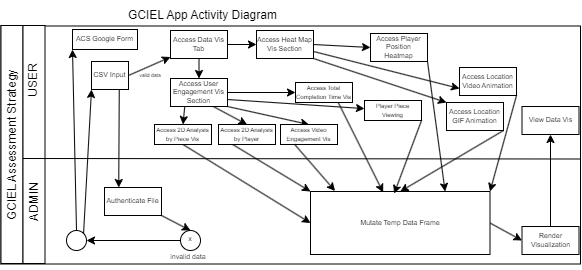

The diagram above was exported from draw.io. Its source (the exported page's mxGraphModel, read from the mxfile embedded in the PNG):
<mxGraphModel dx="1707" dy="821" grid="0" gridSize="10" guides="1" tooltips="1" connect="1" arrows="1" fold="1" page="0" pageScale="1" pageWidth="850" pageHeight="1100" math="0" shadow="0">
  <root>
    <mxCell id="0" />
    <mxCell id="1" parent="0" />
    <mxCell id="E1Ycmakr8E3tLUXAp-RU-1" value="GCIEL App Activity Diagram" style="text;strokeColor=none;align=center;fillColor=none;html=1;verticalAlign=middle;whiteSpace=wrap;rounded=0;" vertex="1" parent="1">
      <mxGeometry x="-524" y="-67" width="185" height="30" as="geometry" />
    </mxCell>
    <mxCell id="E1Ycmakr8E3tLUXAp-RU-2" value="" style="rounded=0;whiteSpace=wrap;html=1;" vertex="1" parent="1">
      <mxGeometry x="-633.5" y="-41.5" width="579.5" height="238" as="geometry" />
    </mxCell>
    <mxCell id="E1Ycmakr8E3tLUXAp-RU-3" value="" style="rounded=0;whiteSpace=wrap;html=1;" vertex="1" parent="1">
      <mxGeometry x="-633.5" y="-42" width="22" height="238" as="geometry" />
    </mxCell>
    <mxCell id="E1Ycmakr8E3tLUXAp-RU-5" value="" style="rounded=0;whiteSpace=wrap;html=1;" vertex="1" parent="1">
      <mxGeometry x="-611.5" y="-42" width="22" height="238" as="geometry" />
    </mxCell>
    <mxCell id="E1Ycmakr8E3tLUXAp-RU-7" value="" style="endArrow=none;html=1;rounded=0;entryX=1;entryY=0.5;entryDx=0;entryDy=0;exitX=1;exitY=0.5;exitDx=0;exitDy=0;" edge="1" parent="1">
      <mxGeometry width="50" height="50" relative="1" as="geometry">
        <mxPoint x="-611.5" y="91" as="sourcePoint" />
        <mxPoint x="-54" y="91.5" as="targetPoint" />
      </mxGeometry>
    </mxCell>
    <mxCell id="E1Ycmakr8E3tLUXAp-RU-8" value="USER" style="text;strokeColor=none;align=center;fillColor=none;html=1;verticalAlign=middle;whiteSpace=wrap;rounded=0;horizontal=0;" vertex="1" parent="1">
      <mxGeometry x="-609" y="-2" width="16.5" height="30" as="geometry" />
    </mxCell>
    <mxCell id="E1Ycmakr8E3tLUXAp-RU-9" value="ADMIN" style="text;strokeColor=none;align=center;fillColor=none;html=1;verticalAlign=middle;whiteSpace=wrap;rounded=0;horizontal=0;" vertex="1" parent="1">
      <mxGeometry x="-608.75" y="120" width="16.5" height="30" as="geometry" />
    </mxCell>
    <mxCell id="E1Ycmakr8E3tLUXAp-RU-11" value="GCIEL Assessment Strategy" style="text;strokeColor=none;align=center;fillColor=none;html=1;verticalAlign=middle;whiteSpace=wrap;rounded=0;horizontal=0;" vertex="1" parent="1">
      <mxGeometry x="-630.75" y="-38" width="16.5" height="231" as="geometry" />
    </mxCell>
    <mxCell id="E1Ycmakr8E3tLUXAp-RU-26" style="edgeStyle=none;rounded=0;orthogonalLoop=1;jettySize=auto;html=1;exitX=0.75;exitY=1;exitDx=0;exitDy=0;entryX=0.25;entryY=0;entryDx=0;entryDy=0;" edge="1" parent="1" source="E1Ycmakr8E3tLUXAp-RU-12" target="E1Ycmakr8E3tLUXAp-RU-22">
      <mxGeometry relative="1" as="geometry" />
    </mxCell>
    <mxCell id="E1Ycmakr8E3tLUXAp-RU-34" style="edgeStyle=none;rounded=0;orthogonalLoop=1;jettySize=auto;html=1;exitX=1;exitY=0.5;exitDx=0;exitDy=0;" edge="1" parent="1" source="E1Ycmakr8E3tLUXAp-RU-12" target="E1Ycmakr8E3tLUXAp-RU-13">
      <mxGeometry relative="1" as="geometry" />
    </mxCell>
    <mxCell id="E1Ycmakr8E3tLUXAp-RU-12" value="CSV Input" style="rounded=0;whiteSpace=wrap;html=1;fontSize=7;" vertex="1" parent="1">
      <mxGeometry x="-543" y="-6" width="37" height="28" as="geometry" />
    </mxCell>
    <mxCell id="E1Ycmakr8E3tLUXAp-RU-39" style="edgeStyle=none;rounded=0;orthogonalLoop=1;jettySize=auto;html=1;exitX=1;exitY=0.5;exitDx=0;exitDy=0;entryX=0;entryY=0.5;entryDx=0;entryDy=0;" edge="1" parent="1" source="E1Ycmakr8E3tLUXAp-RU-13" target="E1Ycmakr8E3tLUXAp-RU-38">
      <mxGeometry relative="1" as="geometry" />
    </mxCell>
    <mxCell id="E1Ycmakr8E3tLUXAp-RU-40" style="edgeStyle=none;rounded=0;orthogonalLoop=1;jettySize=auto;html=1;exitX=0.5;exitY=1;exitDx=0;exitDy=0;entryX=0.5;entryY=0;entryDx=0;entryDy=0;" edge="1" parent="1" source="E1Ycmakr8E3tLUXAp-RU-13" target="E1Ycmakr8E3tLUXAp-RU-37">
      <mxGeometry relative="1" as="geometry" />
    </mxCell>
    <mxCell id="E1Ycmakr8E3tLUXAp-RU-13" value="Access Data Vis Tab" style="rounded=0;whiteSpace=wrap;html=1;fontSize=7;" vertex="1" parent="1">
      <mxGeometry x="-464" y="-37" width="57" height="28" as="geometry" />
    </mxCell>
    <mxCell id="E1Ycmakr8E3tLUXAp-RU-14" value="ACS Google Form" style="rounded=0;whiteSpace=wrap;html=1;fontSize=7;" vertex="1" parent="1">
      <mxGeometry x="-562" y="-38" width="65" height="20" as="geometry" />
    </mxCell>
    <mxCell id="E1Ycmakr8E3tLUXAp-RU-24" style="edgeStyle=none;rounded=0;orthogonalLoop=1;jettySize=auto;html=1;exitX=1;exitY=0.5;exitDx=0;exitDy=0;entryX=0;entryY=0.5;entryDx=0;entryDy=0;" edge="1" parent="1" source="E1Ycmakr8E3tLUXAp-RU-19" target="E1Ycmakr8E3tLUXAp-RU-20">
      <mxGeometry relative="1" as="geometry" />
    </mxCell>
    <mxCell id="E1Ycmakr8E3tLUXAp-RU-19" value="Mutate Temp Data Frame" style="rounded=0;whiteSpace=wrap;html=1;fontSize=7;" vertex="1" parent="1">
      <mxGeometry x="-324" y="124" width="179.5" height="63" as="geometry" />
    </mxCell>
    <mxCell id="E1Ycmakr8E3tLUXAp-RU-25" style="edgeStyle=none;rounded=0;orthogonalLoop=1;jettySize=auto;html=1;exitX=0.5;exitY=0;exitDx=0;exitDy=0;" edge="1" parent="1" source="E1Ycmakr8E3tLUXAp-RU-20" target="E1Ycmakr8E3tLUXAp-RU-21">
      <mxGeometry relative="1" as="geometry" />
    </mxCell>
    <mxCell id="E1Ycmakr8E3tLUXAp-RU-20" value="Render Visualization" style="rounded=0;whiteSpace=wrap;html=1;fontSize=7;" vertex="1" parent="1">
      <mxGeometry x="-112.5" y="159" width="57" height="28" as="geometry" />
    </mxCell>
    <mxCell id="E1Ycmakr8E3tLUXAp-RU-21" value="View Data Vis" style="rounded=0;whiteSpace=wrap;html=1;fontSize=7;" vertex="1" parent="1">
      <mxGeometry x="-112.5" y="39" width="57" height="28" as="geometry" />
    </mxCell>
    <mxCell id="E1Ycmakr8E3tLUXAp-RU-33" style="edgeStyle=none;rounded=0;orthogonalLoop=1;jettySize=auto;html=1;exitX=1;exitY=1;exitDx=0;exitDy=0;entryX=0.5;entryY=0;entryDx=0;entryDy=0;" edge="1" parent="1" source="E1Ycmakr8E3tLUXAp-RU-22" target="E1Ycmakr8E3tLUXAp-RU-27">
      <mxGeometry relative="1" as="geometry" />
    </mxCell>
    <mxCell id="E1Ycmakr8E3tLUXAp-RU-22" value="Authenticate File" style="rounded=0;whiteSpace=wrap;html=1;fontSize=7;" vertex="1" parent="1">
      <mxGeometry x="-530" y="120" width="57" height="28" as="geometry" />
    </mxCell>
    <mxCell id="E1Ycmakr8E3tLUXAp-RU-31" style="edgeStyle=none;rounded=0;orthogonalLoop=1;jettySize=auto;html=1;exitX=0;exitY=0.5;exitDx=0;exitDy=0;entryX=1;entryY=0.5;entryDx=0;entryDy=0;" edge="1" parent="1" source="E1Ycmakr8E3tLUXAp-RU-27" target="E1Ycmakr8E3tLUXAp-RU-28">
      <mxGeometry relative="1" as="geometry" />
    </mxCell>
    <mxCell id="E1Ycmakr8E3tLUXAp-RU-27" value="" style="ellipse;whiteSpace=wrap;html=1;aspect=fixed;" vertex="1" parent="1">
      <mxGeometry x="-454" y="163" width="20" height="20" as="geometry" />
    </mxCell>
    <mxCell id="E1Ycmakr8E3tLUXAp-RU-29" style="edgeStyle=none;rounded=0;orthogonalLoop=1;jettySize=auto;html=1;exitX=0.5;exitY=0;exitDx=0;exitDy=0;entryX=0;entryY=1;entryDx=0;entryDy=0;" edge="1" parent="1" source="E1Ycmakr8E3tLUXAp-RU-28" target="E1Ycmakr8E3tLUXAp-RU-14">
      <mxGeometry relative="1" as="geometry" />
    </mxCell>
    <mxCell id="E1Ycmakr8E3tLUXAp-RU-30" style="edgeStyle=none;rounded=0;orthogonalLoop=1;jettySize=auto;html=1;exitX=1;exitY=0;exitDx=0;exitDy=0;entryX=0;entryY=1;entryDx=0;entryDy=0;" edge="1" parent="1" source="E1Ycmakr8E3tLUXAp-RU-28" target="E1Ycmakr8E3tLUXAp-RU-12">
      <mxGeometry relative="1" as="geometry" />
    </mxCell>
    <mxCell id="E1Ycmakr8E3tLUXAp-RU-28" value="" style="ellipse;whiteSpace=wrap;html=1;aspect=fixed;" vertex="1" parent="1">
      <mxGeometry x="-568" y="163" width="20" height="20" as="geometry" />
    </mxCell>
    <mxCell id="E1Ycmakr8E3tLUXAp-RU-32" value="&lt;font style=&quot;font-size: 7px;&quot;&gt;invalid data&lt;/font&gt;" style="text;strokeColor=none;align=center;fillColor=none;html=1;verticalAlign=middle;whiteSpace=wrap;rounded=0;" vertex="1" parent="1">
      <mxGeometry x="-476" y="173" width="60" height="30" as="geometry" />
    </mxCell>
    <mxCell id="E1Ycmakr8E3tLUXAp-RU-35" value="&lt;font style=&quot;font-size: 7px;&quot;&gt;x&lt;/font&gt;" style="text;strokeColor=none;align=center;fillColor=none;html=1;verticalAlign=middle;whiteSpace=wrap;rounded=0;" vertex="1" parent="1">
      <mxGeometry x="-474.5" y="155" width="60" height="30" as="geometry" />
    </mxCell>
    <mxCell id="E1Ycmakr8E3tLUXAp-RU-36" value="&lt;font style=&quot;font-size: 5px;&quot;&gt;valid data&lt;/font&gt;" style="text;strokeColor=none;align=center;fillColor=none;html=1;verticalAlign=middle;whiteSpace=wrap;rounded=0;" vertex="1" parent="1">
      <mxGeometry x="-514" y="-9" width="60" height="30" as="geometry" />
    </mxCell>
    <mxCell id="E1Ycmakr8E3tLUXAp-RU-58" style="edgeStyle=none;rounded=0;orthogonalLoop=1;jettySize=auto;html=1;exitX=1;exitY=0.5;exitDx=0;exitDy=0;entryX=0;entryY=0.5;entryDx=0;entryDy=0;" edge="1" parent="1" source="E1Ycmakr8E3tLUXAp-RU-37" target="E1Ycmakr8E3tLUXAp-RU-53">
      <mxGeometry relative="1" as="geometry" />
    </mxCell>
    <mxCell id="E1Ycmakr8E3tLUXAp-RU-59" style="edgeStyle=none;rounded=0;orthogonalLoop=1;jettySize=auto;html=1;exitX=1;exitY=0.75;exitDx=0;exitDy=0;" edge="1" parent="1" source="E1Ycmakr8E3tLUXAp-RU-37" target="E1Ycmakr8E3tLUXAp-RU-54">
      <mxGeometry relative="1" as="geometry" />
    </mxCell>
    <mxCell id="E1Ycmakr8E3tLUXAp-RU-60" style="edgeStyle=none;rounded=0;orthogonalLoop=1;jettySize=auto;html=1;exitX=1;exitY=1;exitDx=0;exitDy=0;entryX=0.5;entryY=0;entryDx=0;entryDy=0;" edge="1" parent="1" source="E1Ycmakr8E3tLUXAp-RU-37" target="E1Ycmakr8E3tLUXAp-RU-57">
      <mxGeometry relative="1" as="geometry" />
    </mxCell>
    <mxCell id="E1Ycmakr8E3tLUXAp-RU-61" style="edgeStyle=none;rounded=0;orthogonalLoop=1;jettySize=auto;html=1;exitX=0.75;exitY=1;exitDx=0;exitDy=0;entryX=0.5;entryY=0;entryDx=0;entryDy=0;" edge="1" parent="1" source="E1Ycmakr8E3tLUXAp-RU-37" target="E1Ycmakr8E3tLUXAp-RU-55">
      <mxGeometry relative="1" as="geometry" />
    </mxCell>
    <mxCell id="E1Ycmakr8E3tLUXAp-RU-62" style="edgeStyle=none;rounded=0;orthogonalLoop=1;jettySize=auto;html=1;exitX=0.25;exitY=1;exitDx=0;exitDy=0;entryX=0.5;entryY=0;entryDx=0;entryDy=0;" edge="1" parent="1" source="E1Ycmakr8E3tLUXAp-RU-37" target="E1Ycmakr8E3tLUXAp-RU-56">
      <mxGeometry relative="1" as="geometry" />
    </mxCell>
    <mxCell id="E1Ycmakr8E3tLUXAp-RU-37" value="Access User Engagement Vis Section" style="rounded=0;whiteSpace=wrap;html=1;fontSize=7;" vertex="1" parent="1">
      <mxGeometry x="-464" y="11" width="57" height="28" as="geometry" />
    </mxCell>
    <mxCell id="E1Ycmakr8E3tLUXAp-RU-50" style="edgeStyle=none;rounded=0;orthogonalLoop=1;jettySize=auto;html=1;exitX=1;exitY=1;exitDx=0;exitDy=0;entryX=0;entryY=0;entryDx=0;entryDy=0;" edge="1" parent="1" source="E1Ycmakr8E3tLUXAp-RU-38" target="E1Ycmakr8E3tLUXAp-RU-46">
      <mxGeometry relative="1" as="geometry" />
    </mxCell>
    <mxCell id="E1Ycmakr8E3tLUXAp-RU-51" style="edgeStyle=none;rounded=0;orthogonalLoop=1;jettySize=auto;html=1;exitX=1;exitY=0.5;exitDx=0;exitDy=0;entryX=0;entryY=0.5;entryDx=0;entryDy=0;" edge="1" parent="1" source="E1Ycmakr8E3tLUXAp-RU-38" target="E1Ycmakr8E3tLUXAp-RU-43">
      <mxGeometry relative="1" as="geometry" />
    </mxCell>
    <mxCell id="E1Ycmakr8E3tLUXAp-RU-52" style="edgeStyle=none;rounded=0;orthogonalLoop=1;jettySize=auto;html=1;exitX=1;exitY=0.75;exitDx=0;exitDy=0;entryX=0;entryY=0.75;entryDx=0;entryDy=0;" edge="1" parent="1" source="E1Ycmakr8E3tLUXAp-RU-38" target="E1Ycmakr8E3tLUXAp-RU-45">
      <mxGeometry relative="1" as="geometry" />
    </mxCell>
    <mxCell id="E1Ycmakr8E3tLUXAp-RU-38" value="Access Heat Map Vis Section" style="rounded=0;whiteSpace=wrap;html=1;fontSize=7;" vertex="1" parent="1">
      <mxGeometry x="-378" y="-37" width="57" height="28" as="geometry" />
    </mxCell>
    <mxCell id="E1Ycmakr8E3tLUXAp-RU-48" style="edgeStyle=none;rounded=0;orthogonalLoop=1;jettySize=auto;html=1;exitX=1;exitY=1;exitDx=0;exitDy=0;entryX=0.75;entryY=0;entryDx=0;entryDy=0;" edge="1" parent="1" source="E1Ycmakr8E3tLUXAp-RU-43" target="E1Ycmakr8E3tLUXAp-RU-19">
      <mxGeometry relative="1" as="geometry" />
    </mxCell>
    <mxCell id="E1Ycmakr8E3tLUXAp-RU-43" value="Access Player Position Heatmap" style="rounded=0;whiteSpace=wrap;html=1;fontSize=7;" vertex="1" parent="1">
      <mxGeometry x="-264" y="-34" width="57" height="28" as="geometry" />
    </mxCell>
    <mxCell id="E1Ycmakr8E3tLUXAp-RU-47" style="edgeStyle=none;rounded=0;orthogonalLoop=1;jettySize=auto;html=1;exitX=1;exitY=1;exitDx=0;exitDy=0;entryX=1;entryY=0;entryDx=0;entryDy=0;" edge="1" parent="1" source="E1Ycmakr8E3tLUXAp-RU-45" target="E1Ycmakr8E3tLUXAp-RU-19">
      <mxGeometry relative="1" as="geometry" />
    </mxCell>
    <mxCell id="E1Ycmakr8E3tLUXAp-RU-45" value="Access Location Video Animation" style="rounded=0;whiteSpace=wrap;html=1;fontSize=7;" vertex="1" parent="1">
      <mxGeometry x="-175" width="57" height="28" as="geometry" />
    </mxCell>
    <mxCell id="E1Ycmakr8E3tLUXAp-RU-49" style="edgeStyle=none;rounded=0;orthogonalLoop=1;jettySize=auto;html=1;exitX=1;exitY=1;exitDx=0;exitDy=0;entryX=0.5;entryY=0;entryDx=0;entryDy=0;" edge="1" parent="1" source="E1Ycmakr8E3tLUXAp-RU-46" target="E1Ycmakr8E3tLUXAp-RU-19">
      <mxGeometry relative="1" as="geometry" />
    </mxCell>
    <mxCell id="E1Ycmakr8E3tLUXAp-RU-46" value="Access Location GIF Animation" style="rounded=0;whiteSpace=wrap;html=1;fontSize=7;" vertex="1" parent="1">
      <mxGeometry x="-188" y="35" width="57" height="28" as="geometry" />
    </mxCell>
    <mxCell id="E1Ycmakr8E3tLUXAp-RU-53" value="&lt;font style=&quot;font-size: 6px;&quot;&gt;Access Total Completion Time Vis&lt;/font&gt;" style="rounded=0;whiteSpace=wrap;html=1;fontSize=7;" vertex="1" parent="1">
      <mxGeometry x="-339" y="15" width="57" height="20" as="geometry" />
    </mxCell>
    <mxCell id="E1Ycmakr8E3tLUXAp-RU-54" value="&lt;font style=&quot;font-size: 6px;&quot;&gt;Player Piece Viewing&lt;/font&gt;" style="rounded=0;whiteSpace=wrap;html=1;fontSize=7;" vertex="1" parent="1">
      <mxGeometry x="-270" y="33" width="57" height="20" as="geometry" />
    </mxCell>
    <mxCell id="E1Ycmakr8E3tLUXAp-RU-64" style="edgeStyle=none;rounded=0;orthogonalLoop=1;jettySize=auto;html=1;exitX=0.25;exitY=1;exitDx=0;exitDy=0;entryX=0;entryY=0;entryDx=0;entryDy=0;" edge="1" parent="1" source="E1Ycmakr8E3tLUXAp-RU-55" target="E1Ycmakr8E3tLUXAp-RU-19">
      <mxGeometry relative="1" as="geometry" />
    </mxCell>
    <mxCell id="E1Ycmakr8E3tLUXAp-RU-55" value="&lt;font style=&quot;font-size: 6px;&quot;&gt;Access 2D Analysis by Player&lt;/font&gt;" style="rounded=0;whiteSpace=wrap;html=1;fontSize=7;" vertex="1" parent="1">
      <mxGeometry x="-416" y="57" width="57" height="20" as="geometry" />
    </mxCell>
    <mxCell id="E1Ycmakr8E3tLUXAp-RU-63" style="edgeStyle=none;rounded=0;orthogonalLoop=1;jettySize=auto;html=1;exitX=0.5;exitY=1;exitDx=0;exitDy=0;entryX=0;entryY=0.5;entryDx=0;entryDy=0;" edge="1" parent="1" source="E1Ycmakr8E3tLUXAp-RU-56" target="E1Ycmakr8E3tLUXAp-RU-19">
      <mxGeometry relative="1" as="geometry" />
    </mxCell>
    <mxCell id="E1Ycmakr8E3tLUXAp-RU-56" value="&lt;span style=&quot;font-size: 6px;&quot;&gt;Access 2D Analysis by Piece Vis&lt;/span&gt;" style="rounded=0;whiteSpace=wrap;html=1;fontSize=7;" vertex="1" parent="1">
      <mxGeometry x="-480" y="57" width="57" height="20" as="geometry" />
    </mxCell>
    <mxCell id="E1Ycmakr8E3tLUXAp-RU-57" value="&lt;font style=&quot;font-size: 6px;&quot;&gt;Access Video Engagement Vis&lt;/font&gt;" style="rounded=0;whiteSpace=wrap;html=1;fontSize=7;" vertex="1" parent="1">
      <mxGeometry x="-354" y="57" width="57" height="20" as="geometry" />
    </mxCell>
    <mxCell id="E1Ycmakr8E3tLUXAp-RU-65" style="edgeStyle=none;rounded=0;orthogonalLoop=1;jettySize=auto;html=1;exitX=0.25;exitY=1;exitDx=0;exitDy=0;entryX=0.137;entryY=-0.008;entryDx=0;entryDy=0;entryPerimeter=0;" edge="1" parent="1" source="E1Ycmakr8E3tLUXAp-RU-57" target="E1Ycmakr8E3tLUXAp-RU-19">
      <mxGeometry relative="1" as="geometry" />
    </mxCell>
    <mxCell id="E1Ycmakr8E3tLUXAp-RU-66" style="edgeStyle=none;rounded=0;orthogonalLoop=1;jettySize=auto;html=1;exitX=1;exitY=1;exitDx=0;exitDy=0;entryX=0.466;entryY=0.033;entryDx=0;entryDy=0;entryPerimeter=0;" edge="1" parent="1" source="E1Ycmakr8E3tLUXAp-RU-54" target="E1Ycmakr8E3tLUXAp-RU-19">
      <mxGeometry relative="1" as="geometry" />
    </mxCell>
    <mxCell id="E1Ycmakr8E3tLUXAp-RU-67" style="edgeStyle=none;rounded=0;orthogonalLoop=1;jettySize=auto;html=1;exitX=0.75;exitY=1;exitDx=0;exitDy=0;entryX=0.405;entryY=0.015;entryDx=0;entryDy=0;entryPerimeter=0;" edge="1" parent="1" source="E1Ycmakr8E3tLUXAp-RU-53" target="E1Ycmakr8E3tLUXAp-RU-19">
      <mxGeometry relative="1" as="geometry" />
    </mxCell>
  </root>
</mxGraphModel>